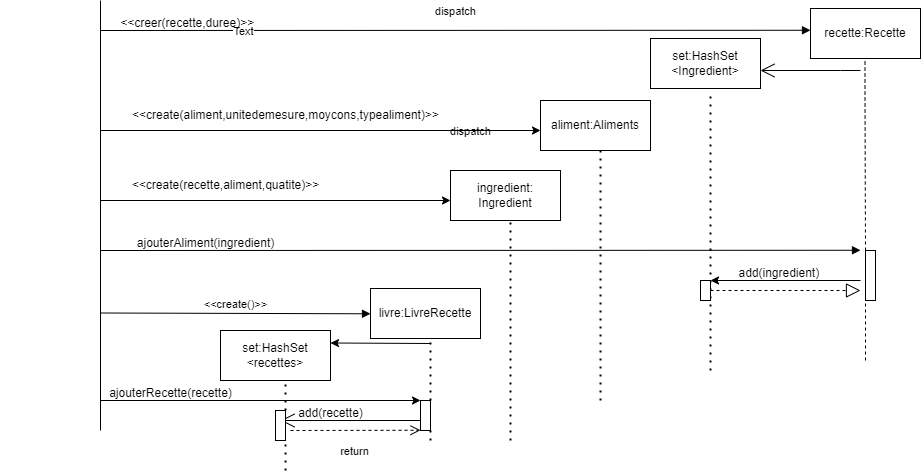

The diagram above was exported from draw.io. Its source (the exported page's mxGraphModel, read from the mxfile embedded in the PNG):
<mxGraphModel dx="2168" dy="532" grid="1" gridSize="10" guides="1" tooltips="1" connect="1" arrows="1" fold="1" page="1" pageScale="1" pageWidth="850" pageHeight="1100" math="0" shadow="0">
  <root>
    <mxCell id="0" />
    <mxCell id="1" parent="0" />
    <mxCell id="q1yeKYsi2XaJiYKBhS13-1" value="" style="endArrow=none;html=1;rounded=0;" edge="1" parent="1">
      <mxGeometry width="50" height="50" relative="1" as="geometry">
        <mxPoint x="40" y="440" as="sourcePoint" />
        <mxPoint x="40" y="10" as="targetPoint" />
      </mxGeometry>
    </mxCell>
    <mxCell id="q1yeKYsi2XaJiYKBhS13-2" value="dispatch" style="html=1;verticalAlign=bottom;endArrow=block;edgeStyle=elbowEdgeStyle;elbow=vertical;curved=0;rounded=0;" edge="1" parent="1">
      <mxGeometry y="10" width="80" relative="1" as="geometry">
        <mxPoint x="40" y="40" as="sourcePoint" />
        <mxPoint x="750" y="40" as="targetPoint" />
        <mxPoint as="offset" />
      </mxGeometry>
    </mxCell>
    <mxCell id="q1yeKYsi2XaJiYKBhS13-3" value="Text" style="edgeLabel;html=1;align=center;verticalAlign=middle;resizable=0;points=[];" vertex="1" connectable="0" parent="q1yeKYsi2XaJiYKBhS13-2">
      <mxGeometry x="-0.6" y="-1" relative="1" as="geometry">
        <mxPoint as="offset" />
      </mxGeometry>
    </mxCell>
    <mxCell id="q1yeKYsi2XaJiYKBhS13-4" value="&amp;nbsp; &amp;nbsp; &amp;nbsp; &amp;nbsp; &amp;nbsp; &amp;nbsp; &amp;nbsp; &amp;nbsp; &amp;nbsp; &amp;nbsp; &amp;nbsp; &amp;lt;&amp;lt;creer(recette,duree)&amp;gt;&amp;gt;" style="text;html=1;align=center;verticalAlign=middle;resizable=0;points=[];autosize=1;strokeColor=none;fillColor=none;" vertex="1" parent="1">
      <mxGeometry x="-25" y="18" width="230" height="30" as="geometry" />
    </mxCell>
    <mxCell id="q1yeKYsi2XaJiYKBhS13-5" value="recette:Recette" style="html=1;whiteSpace=wrap;" vertex="1" parent="1">
      <mxGeometry x="750" y="18" width="110" height="50" as="geometry" />
    </mxCell>
    <mxCell id="q1yeKYsi2XaJiYKBhS13-8" value="&amp;nbsp; &amp;nbsp; &amp;nbsp; &amp;nbsp; &amp;nbsp; &amp;nbsp; &amp;nbsp; &amp;nbsp; &amp;nbsp; &amp;nbsp; &amp;nbsp; &amp;nbsp; &amp;nbsp; &amp;nbsp; &amp;nbsp; &amp;nbsp; &amp;nbsp; &amp;nbsp; &amp;lt;&amp;lt;create(aliment,unitedemesure,moycons,typealiment)&amp;gt;&amp;gt;" style="text;html=1;align=center;verticalAlign=middle;resizable=0;points=[];autosize=1;strokeColor=none;fillColor=none;" vertex="1" parent="1">
      <mxGeometry x="-60" y="110" width="450" height="30" as="geometry" />
    </mxCell>
    <mxCell id="q1yeKYsi2XaJiYKBhS13-9" value="aliment:Aliments" style="html=1;whiteSpace=wrap;" vertex="1" parent="1">
      <mxGeometry x="480" y="110" width="110" height="50" as="geometry" />
    </mxCell>
    <mxCell id="q1yeKYsi2XaJiYKBhS13-12" value="ingredient:&lt;br&gt;Ingredient" style="html=1;whiteSpace=wrap;" vertex="1" parent="1">
      <mxGeometry x="390" y="180" width="110" height="50" as="geometry" />
    </mxCell>
    <mxCell id="q1yeKYsi2XaJiYKBhS13-13" value="&amp;lt;&amp;lt;create(recette,aliment,quatite)&amp;gt;&amp;gt;" style="text;html=1;align=center;verticalAlign=middle;resizable=0;points=[];autosize=1;strokeColor=none;fillColor=none;" vertex="1" parent="1">
      <mxGeometry x="60" y="180" width="210" height="30" as="geometry" />
    </mxCell>
    <mxCell id="q1yeKYsi2XaJiYKBhS13-20" value="" style="endArrow=none;dashed=1;html=1;rounded=0;" edge="1" parent="1" source="q1yeKYsi2XaJiYKBhS13-22">
      <mxGeometry width="50" height="50" relative="1" as="geometry">
        <mxPoint x="805" y="370" as="sourcePoint" />
        <mxPoint x="804.5" y="68" as="targetPoint" />
        <Array as="points">
          <mxPoint x="804.5" y="98" />
        </Array>
      </mxGeometry>
    </mxCell>
    <mxCell id="q1yeKYsi2XaJiYKBhS13-21" value="" style="endArrow=none;dashed=1;html=1;rounded=0;" edge="1" parent="1" target="q1yeKYsi2XaJiYKBhS13-22">
      <mxGeometry width="50" height="50" relative="1" as="geometry">
        <mxPoint x="805" y="370" as="sourcePoint" />
        <mxPoint x="804.5" y="68" as="targetPoint" />
        <Array as="points" />
      </mxGeometry>
    </mxCell>
    <mxCell id="q1yeKYsi2XaJiYKBhS13-22" value="" style="html=1;points=[];perimeter=orthogonalPerimeter;outlineConnect=0;targetShapes=umlLifeline;portConstraint=eastwest;newEdgeStyle={&quot;edgeStyle&quot;:&quot;elbowEdgeStyle&quot;,&quot;elbow&quot;:&quot;vertical&quot;,&quot;curved&quot;:0,&quot;rounded&quot;:0};" vertex="1" parent="1">
      <mxGeometry x="805" y="260" width="10" height="50" as="geometry" />
    </mxCell>
    <mxCell id="q1yeKYsi2XaJiYKBhS13-26" value="dispatch" style="html=1;verticalAlign=bottom;endArrow=block;edgeStyle=elbowEdgeStyle;elbow=vertical;curved=0;rounded=0;" edge="1" parent="1">
      <mxGeometry x="-0.0263" y="110" width="80" relative="1" as="geometry">
        <mxPoint x="40" y="260" as="sourcePoint" />
        <mxPoint x="800" y="260" as="targetPoint" />
        <mxPoint as="offset" />
      </mxGeometry>
    </mxCell>
    <mxCell id="q1yeKYsi2XaJiYKBhS13-28" value="" style="endArrow=classic;html=1;rounded=0;" edge="1" parent="1">
      <mxGeometry width="50" height="50" relative="1" as="geometry">
        <mxPoint x="40" y="210" as="sourcePoint" />
        <mxPoint x="390" y="210" as="targetPoint" />
      </mxGeometry>
    </mxCell>
    <mxCell id="q1yeKYsi2XaJiYKBhS13-29" value="" style="endArrow=classic;html=1;rounded=0;exitX=0.222;exitY=1;exitDx=0;exitDy=0;exitPerimeter=0;" edge="1" parent="1" source="q1yeKYsi2XaJiYKBhS13-8">
      <mxGeometry width="50" height="50" relative="1" as="geometry">
        <mxPoint x="80" y="140" as="sourcePoint" />
        <mxPoint x="480" y="140" as="targetPoint" />
        <Array as="points">
          <mxPoint x="480" y="140" />
        </Array>
      </mxGeometry>
    </mxCell>
    <mxCell id="q1yeKYsi2XaJiYKBhS13-30" value="set:HashSet&lt;br&gt;&amp;lt;Ingredient&amp;gt;" style="html=1;whiteSpace=wrap;" vertex="1" parent="1">
      <mxGeometry x="590" y="48" width="110" height="50" as="geometry" />
    </mxCell>
    <mxCell id="q1yeKYsi2XaJiYKBhS13-35" value="" style="endArrow=none;dashed=1;html=1;dashPattern=1 3;strokeWidth=2;rounded=0;" edge="1" parent="1">
      <mxGeometry width="50" height="50" relative="1" as="geometry">
        <mxPoint x="650" y="380" as="sourcePoint" />
        <mxPoint x="650" y="100" as="targetPoint" />
      </mxGeometry>
    </mxCell>
    <mxCell id="q1yeKYsi2XaJiYKBhS13-36" value="" style="endArrow=none;dashed=1;html=1;dashPattern=1 3;strokeWidth=2;rounded=0;" edge="1" parent="1">
      <mxGeometry width="50" height="50" relative="1" as="geometry">
        <mxPoint x="540" y="410" as="sourcePoint" />
        <mxPoint x="540" y="160" as="targetPoint" />
      </mxGeometry>
    </mxCell>
    <mxCell id="q1yeKYsi2XaJiYKBhS13-37" value="&amp;nbsp; &amp;nbsp; &amp;nbsp; &amp;nbsp; &amp;nbsp; &amp;nbsp; &amp;nbsp; &amp;nbsp;ajouterAliment(ingredient)" style="text;html=1;align=center;verticalAlign=middle;resizable=0;points=[];autosize=1;strokeColor=none;fillColor=none;" vertex="1" parent="1">
      <mxGeometry x="15" y="238" width="210" height="30" as="geometry" />
    </mxCell>
    <mxCell id="q1yeKYsi2XaJiYKBhS13-38" value="" style="endArrow=classic;html=1;rounded=0;" edge="1" parent="1">
      <mxGeometry width="50" height="50" relative="1" as="geometry">
        <mxPoint x="800" y="290" as="sourcePoint" />
        <mxPoint x="650" y="290" as="targetPoint" />
      </mxGeometry>
    </mxCell>
    <mxCell id="q1yeKYsi2XaJiYKBhS13-39" value="&amp;nbsp; &amp;nbsp; &amp;nbsp; &amp;nbsp; &amp;nbsp; &amp;nbsp;add(ingredient)" style="text;html=1;align=center;verticalAlign=middle;resizable=0;points=[];autosize=1;strokeColor=none;fillColor=none;" vertex="1" parent="1">
      <mxGeometry x="630" y="268" width="140" height="30" as="geometry" />
    </mxCell>
    <mxCell id="q1yeKYsi2XaJiYKBhS13-40" value="" style="endArrow=block;dashed=1;endFill=0;endSize=12;html=1;rounded=0;" edge="1" parent="1">
      <mxGeometry width="160" relative="1" as="geometry">
        <mxPoint x="650" y="300" as="sourcePoint" />
        <mxPoint x="800" y="300" as="targetPoint" />
      </mxGeometry>
    </mxCell>
    <mxCell id="q1yeKYsi2XaJiYKBhS13-41" value="" style="html=1;points=[];perimeter=orthogonalPerimeter;outlineConnect=0;targetShapes=umlLifeline;portConstraint=eastwest;newEdgeStyle={&quot;edgeStyle&quot;:&quot;elbowEdgeStyle&quot;,&quot;elbow&quot;:&quot;vertical&quot;,&quot;curved&quot;:0,&quot;rounded&quot;:0};" vertex="1" parent="1">
      <mxGeometry x="640" y="290" width="10" height="20" as="geometry" />
    </mxCell>
    <mxCell id="q1yeKYsi2XaJiYKBhS13-43" value="livre:LivreRecette" style="html=1;whiteSpace=wrap;" vertex="1" parent="1">
      <mxGeometry x="310" y="298" width="110" height="50" as="geometry" />
    </mxCell>
    <mxCell id="q1yeKYsi2XaJiYKBhS13-44" value="&amp;lt;&amp;lt;create()&amp;gt;&amp;gt;" style="html=1;verticalAlign=bottom;endArrow=block;edgeStyle=elbowEdgeStyle;elbow=vertical;curved=0;rounded=0;entryX=0;entryY=0.5;entryDx=0;entryDy=0;" edge="1" parent="1" target="q1yeKYsi2XaJiYKBhS13-43">
      <mxGeometry width="80" relative="1" as="geometry">
        <mxPoint x="40" y="322.5" as="sourcePoint" />
        <mxPoint x="120" y="322.5" as="targetPoint" />
      </mxGeometry>
    </mxCell>
    <mxCell id="q1yeKYsi2XaJiYKBhS13-45" value="" style="endArrow=none;dashed=1;html=1;dashPattern=1 3;strokeWidth=2;rounded=0;" edge="1" parent="1">
      <mxGeometry width="50" height="50" relative="1" as="geometry">
        <mxPoint x="450" y="450" as="sourcePoint" />
        <mxPoint x="450" y="230" as="targetPoint" />
      </mxGeometry>
    </mxCell>
    <mxCell id="q1yeKYsi2XaJiYKBhS13-46" value="set:HashSet&lt;br&gt;&amp;lt;recettes&amp;gt;" style="html=1;whiteSpace=wrap;" vertex="1" parent="1">
      <mxGeometry x="160" y="340" width="110" height="50" as="geometry" />
    </mxCell>
    <mxCell id="q1yeKYsi2XaJiYKBhS13-51" value="" style="endArrow=none;dashed=1;html=1;dashPattern=1 3;strokeWidth=2;rounded=0;" edge="1" parent="1" source="q1yeKYsi2XaJiYKBhS13-55">
      <mxGeometry width="50" height="50" relative="1" as="geometry">
        <mxPoint x="370" y="450" as="sourcePoint" />
        <mxPoint x="370" y="348" as="targetPoint" />
      </mxGeometry>
    </mxCell>
    <mxCell id="q1yeKYsi2XaJiYKBhS13-52" value="" style="endArrow=classic;html=1;rounded=0;entryX=1;entryY=0.25;entryDx=0;entryDy=0;" edge="1" parent="1" target="q1yeKYsi2XaJiYKBhS13-46">
      <mxGeometry width="50" height="50" relative="1" as="geometry">
        <mxPoint x="370" y="353" as="sourcePoint" />
        <mxPoint x="350" y="348" as="targetPoint" />
      </mxGeometry>
    </mxCell>
    <mxCell id="q1yeKYsi2XaJiYKBhS13-53" value="" style="endArrow=none;dashed=1;html=1;dashPattern=1 3;strokeWidth=2;rounded=0;" edge="1" parent="1" source="q1yeKYsi2XaJiYKBhS13-64">
      <mxGeometry width="50" height="50" relative="1" as="geometry">
        <mxPoint x="225" y="480" as="sourcePoint" />
        <mxPoint x="225" y="390" as="targetPoint" />
      </mxGeometry>
    </mxCell>
    <mxCell id="q1yeKYsi2XaJiYKBhS13-54" value="" style="endArrow=classic;html=1;rounded=0;" edge="1" parent="1" target="q1yeKYsi2XaJiYKBhS13-55">
      <mxGeometry width="50" height="50" relative="1" as="geometry">
        <mxPoint x="40" y="410" as="sourcePoint" />
        <mxPoint x="350" y="410" as="targetPoint" />
      </mxGeometry>
    </mxCell>
    <mxCell id="q1yeKYsi2XaJiYKBhS13-56" value="" style="endArrow=none;dashed=1;html=1;dashPattern=1 3;strokeWidth=2;rounded=0;" edge="1" parent="1" target="q1yeKYsi2XaJiYKBhS13-55">
      <mxGeometry width="50" height="50" relative="1" as="geometry">
        <mxPoint x="370" y="450" as="sourcePoint" />
        <mxPoint x="370" y="348" as="targetPoint" />
      </mxGeometry>
    </mxCell>
    <mxCell id="q1yeKYsi2XaJiYKBhS13-55" value="" style="html=1;points=[];perimeter=orthogonalPerimeter;outlineConnect=0;targetShapes=umlLifeline;portConstraint=eastwest;newEdgeStyle={&quot;edgeStyle&quot;:&quot;elbowEdgeStyle&quot;,&quot;elbow&quot;:&quot;vertical&quot;,&quot;curved&quot;:0,&quot;rounded&quot;:0};" vertex="1" parent="1">
      <mxGeometry x="360" y="410" width="10" height="30" as="geometry" />
    </mxCell>
    <mxCell id="q1yeKYsi2XaJiYKBhS13-58" value="return" style="html=1;verticalAlign=bottom;endArrow=open;dashed=1;endSize=8;edgeStyle=elbowEdgeStyle;elbow=vertical;curved=0;rounded=0;" edge="1" parent="1" target="q1yeKYsi2XaJiYKBhS13-55">
      <mxGeometry y="-30" relative="1" as="geometry">
        <mxPoint x="230" y="440" as="sourcePoint" />
        <mxPoint x="340" y="480" as="targetPoint" />
        <mxPoint as="offset" />
      </mxGeometry>
    </mxCell>
    <mxCell id="q1yeKYsi2XaJiYKBhS13-61" value="" style="endArrow=open;endFill=1;endSize=12;html=1;rounded=0;" edge="1" parent="1" source="q1yeKYsi2XaJiYKBhS13-55">
      <mxGeometry width="160" relative="1" as="geometry">
        <mxPoint x="350" y="430" as="sourcePoint" />
        <mxPoint x="220" y="430" as="targetPoint" />
      </mxGeometry>
    </mxCell>
    <mxCell id="q1yeKYsi2XaJiYKBhS13-62" value="add(recette)" style="text;html=1;align=center;verticalAlign=middle;resizable=0;points=[];autosize=1;strokeColor=none;fillColor=none;" vertex="1" parent="1">
      <mxGeometry x="225" y="408" width="90" height="30" as="geometry" />
    </mxCell>
    <mxCell id="q1yeKYsi2XaJiYKBhS13-63" value="" style="endArrow=open;endFill=1;endSize=12;html=1;rounded=0;entryX=1;entryY=0.64;entryDx=0;entryDy=0;entryPerimeter=0;" edge="1" parent="1" target="q1yeKYsi2XaJiYKBhS13-30">
      <mxGeometry width="160" relative="1" as="geometry">
        <mxPoint x="800" y="80" as="sourcePoint" />
        <mxPoint x="800" y="80" as="targetPoint" />
        <Array as="points">
          <mxPoint x="780" y="80" />
        </Array>
      </mxGeometry>
    </mxCell>
    <mxCell id="q1yeKYsi2XaJiYKBhS13-65" value="" style="endArrow=none;dashed=1;html=1;dashPattern=1 3;strokeWidth=2;rounded=0;" edge="1" parent="1" target="q1yeKYsi2XaJiYKBhS13-64">
      <mxGeometry width="50" height="50" relative="1" as="geometry">
        <mxPoint x="225" y="480" as="sourcePoint" />
        <mxPoint x="225" y="390" as="targetPoint" />
      </mxGeometry>
    </mxCell>
    <mxCell id="q1yeKYsi2XaJiYKBhS13-64" value="" style="html=1;points=[];perimeter=orthogonalPerimeter;outlineConnect=0;targetShapes=umlLifeline;portConstraint=eastwest;newEdgeStyle={&quot;edgeStyle&quot;:&quot;elbowEdgeStyle&quot;,&quot;elbow&quot;:&quot;vertical&quot;,&quot;curved&quot;:0,&quot;rounded&quot;:0};" vertex="1" parent="1">
      <mxGeometry x="215" y="420" width="10" height="30" as="geometry" />
    </mxCell>
    <mxCell id="q1yeKYsi2XaJiYKBhS13-66" value="ajouterRecette(recette)" style="text;html=1;align=center;verticalAlign=middle;resizable=0;points=[];autosize=1;strokeColor=none;fillColor=none;" vertex="1" parent="1">
      <mxGeometry x="35" y="388" width="150" height="30" as="geometry" />
    </mxCell>
  </root>
</mxGraphModel>